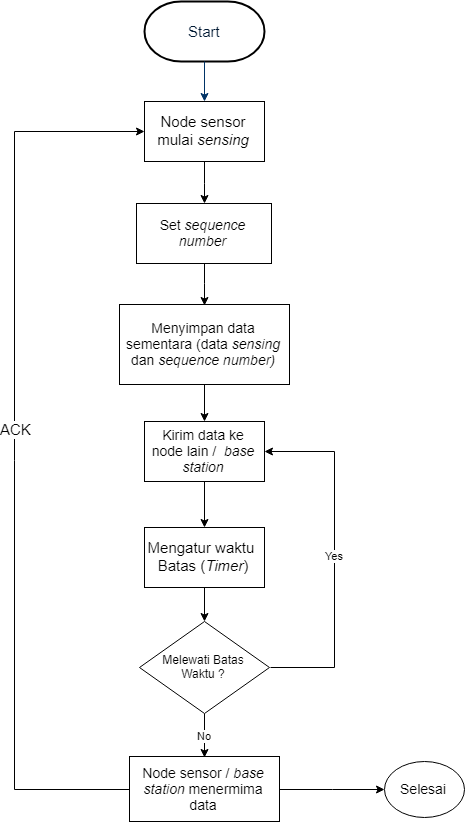

The diagram above was exported from draw.io. Its source (the exported page's mxGraphModel, read from the mxfile embedded in the PNG):
<mxGraphModel dx="1680" dy="870" grid="1" gridSize="10" guides="1" tooltips="1" connect="1" arrows="1" fold="1" page="1" pageScale="1" pageWidth="1169" pageHeight="827" background="#ffffff" math="0" shadow="0">
  <root>
    <mxCell id="0" />
    <mxCell id="1" parent="0" />
    <mxCell id="2" value="&lt;font style=&quot;font-size: 15px&quot;&gt;Start&lt;/font&gt;" style="shape=mxgraph.flowchart.terminator;fillColor=#FFFFFF;strokeColor=#000000;strokeWidth=2;gradientColor=none;gradientDirection=north;fontColor=#001933;fontStyle=0;html=1;" vertex="1" parent="1">
      <mxGeometry x="260" y="30" width="120" height="60" as="geometry" />
    </mxCell>
    <mxCell id="3" style="fontColor=#001933;fontStyle=1;strokeColor=#003366;strokeWidth=1;html=1;" edge="1" source="2" target="5" parent="1">
      <mxGeometry relative="1" as="geometry">
        <mxPoint x="320" y="130" as="targetPoint" />
      </mxGeometry>
    </mxCell>
    <mxCell id="4" style="edgeStyle=orthogonalEdgeStyle;rounded=0;orthogonalLoop=1;jettySize=auto;html=1;" edge="1" source="5" target="7" parent="1">
      <mxGeometry relative="1" as="geometry" />
    </mxCell>
    <mxCell id="5" value="&lt;font style=&quot;font-size: 15px&quot;&gt;Node sensor mulai &lt;i&gt;sensing&lt;/i&gt;&lt;/font&gt;" style="rounded=0;whiteSpace=wrap;html=1;" vertex="1" parent="1">
      <mxGeometry x="260" y="130" width="120" height="60" as="geometry" />
    </mxCell>
    <mxCell id="6" style="edgeStyle=orthogonalEdgeStyle;rounded=0;orthogonalLoop=1;jettySize=auto;html=1;entryX=0.5;entryY=0;entryDx=0;entryDy=0;" edge="1" source="7" target="11" parent="1">
      <mxGeometry relative="1" as="geometry" />
    </mxCell>
    <mxCell id="7" value="&lt;font style=&quot;font-size: 14px&quot;&gt;Set&amp;nbsp;&lt;i&gt;sequence number&lt;/i&gt;&lt;/font&gt;" style="rounded=0;whiteSpace=wrap;html=1;" vertex="1" parent="1">
      <mxGeometry x="252" y="232" width="135" height="60" as="geometry" />
    </mxCell>
    <mxCell id="8" style="edgeStyle=orthogonalEdgeStyle;rounded=0;orthogonalLoop=1;jettySize=auto;html=1;entryX=0.5;entryY=0;entryDx=0;entryDy=0;" edge="1" source="9" target="16" parent="1">
      <mxGeometry relative="1" as="geometry" />
    </mxCell>
    <mxCell id="9" value="&lt;font style=&quot;font-size: 15px&quot;&gt;Mengatur waktu&amp;nbsp; Batas (&lt;i&gt;Timer&lt;/i&gt;)&lt;/font&gt;" style="rounded=0;whiteSpace=wrap;html=1;" vertex="1" parent="1">
      <mxGeometry x="260" y="556" width="120" height="60" as="geometry" />
    </mxCell>
    <mxCell id="10" style="edgeStyle=orthogonalEdgeStyle;rounded=0;orthogonalLoop=1;jettySize=auto;html=1;entryX=0.5;entryY=0;entryDx=0;entryDy=0;" edge="1" source="11" target="13" parent="1">
      <mxGeometry relative="1" as="geometry" />
    </mxCell>
    <mxCell id="11" value="&lt;font style=&quot;font-size: 14px&quot;&gt;Menyimpan data sementara (data &lt;i&gt;sensing &lt;/i&gt;dan &lt;i&gt;sequence number)&lt;/i&gt;&lt;br&gt;&lt;/font&gt;" style="rounded=0;whiteSpace=wrap;html=1;" vertex="1" parent="1">
      <mxGeometry x="235" y="333" width="170" height="80" as="geometry" />
    </mxCell>
    <mxCell id="12" style="edgeStyle=orthogonalEdgeStyle;rounded=0;orthogonalLoop=1;jettySize=auto;html=1;entryX=0.5;entryY=0;entryDx=0;entryDy=0;" edge="1" source="13" target="9" parent="1">
      <mxGeometry relative="1" as="geometry" />
    </mxCell>
    <mxCell id="13" value="&lt;font style=&quot;font-size: 14px&quot;&gt;Kirim data ke node lain /&amp;nbsp; &lt;i&gt;base station&lt;/i&gt;&lt;/font&gt;" style="rounded=0;whiteSpace=wrap;html=1;" vertex="1" parent="1">
      <mxGeometry x="260" y="450" width="120" height="60" as="geometry" />
    </mxCell>
    <mxCell id="14" value="No" style="edgeStyle=orthogonalEdgeStyle;rounded=0;orthogonalLoop=1;jettySize=auto;html=1;entryX=0.5;entryY=0;entryDx=0;entryDy=0;" edge="1" source="16" target="20" parent="1">
      <mxGeometry relative="1" as="geometry" />
    </mxCell>
    <mxCell id="15" value="Yes" style="edgeStyle=orthogonalEdgeStyle;rounded=0;orthogonalLoop=1;jettySize=auto;html=1;entryX=1;entryY=0.5;entryDx=0;entryDy=0;exitX=1;exitY=0.5;exitDx=0;exitDy=0;" edge="1" source="16" target="13" parent="1">
      <mxGeometry relative="1" as="geometry">
        <Array as="points">
          <mxPoint x="450" y="696" />
          <mxPoint x="450" y="480" />
        </Array>
      </mxGeometry>
    </mxCell>
    <mxCell id="16" value="Melewati Batas Waktu&lt;i&gt;&amp;nbsp;&lt;/i&gt;?" style="rhombus;whiteSpace=wrap;html=1;" vertex="1" parent="1">
      <mxGeometry x="255" y="650" width="130" height="92" as="geometry" />
    </mxCell>
    <mxCell id="17" style="edgeStyle=orthogonalEdgeStyle;rounded=0;orthogonalLoop=1;jettySize=auto;html=1;entryX=0;entryY=0.5;entryDx=0;entryDy=0;" edge="1" source="20" target="5" parent="1">
      <mxGeometry relative="1" as="geometry">
        <mxPoint x="130" y="440" as="targetPoint" />
        <Array as="points">
          <mxPoint x="130" y="817" />
          <mxPoint x="130" y="160" />
        </Array>
      </mxGeometry>
    </mxCell>
    <mxCell id="18" value="&lt;font style=&quot;font-size: 15px&quot;&gt;ACK&lt;/font&gt;" style="text;html=1;resizable=0;points=[];align=center;verticalAlign=middle;labelBackgroundColor=#ffffff;" vertex="1" connectable="0" parent="17">
      <mxGeometry x="0.1892" y="3" relative="1" as="geometry">
        <mxPoint x="3" y="59.5" as="offset" />
      </mxGeometry>
    </mxCell>
    <mxCell id="19" style="edgeStyle=orthogonalEdgeStyle;rounded=0;orthogonalLoop=1;jettySize=auto;html=1;entryX=0;entryY=0.5;entryDx=0;entryDy=0;" edge="1" source="20" target="21" parent="1">
      <mxGeometry relative="1" as="geometry" />
    </mxCell>
    <mxCell id="20" value="&lt;font style=&quot;font-size: 14px&quot;&gt;Node sensor / &lt;i&gt;base station &lt;/i&gt;menermima data&lt;br&gt;&lt;/font&gt;" style="rounded=0;whiteSpace=wrap;html=1;" vertex="1" parent="1">
      <mxGeometry x="245" y="785" width="150" height="65" as="geometry" />
    </mxCell>
    <mxCell id="21" value="&lt;font style=&quot;font-size: 14px&quot;&gt;Selesai&lt;/font&gt;" style="ellipse;whiteSpace=wrap;html=1;" vertex="1" parent="1">
      <mxGeometry x="500" y="789.5" width="80" height="56" as="geometry" />
    </mxCell>
  </root>
</mxGraphModel>